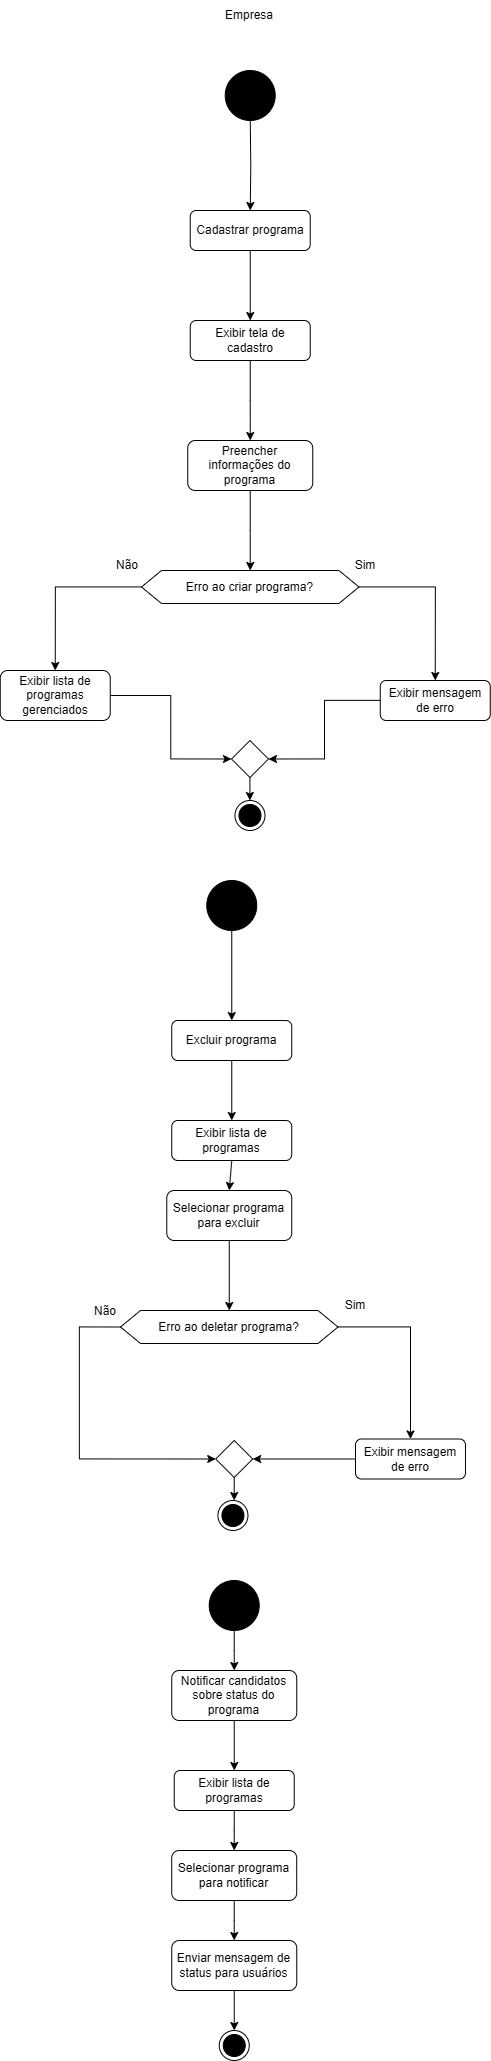

The diagram above was exported from draw.io. Its source (the exported page's mxGraphModel, read from the mxfile embedded in the PNG):
<mxGraphModel dx="5751" dy="1037" grid="1" gridSize="10" guides="1" tooltips="1" connect="1" arrows="1" fold="1" page="1" pageScale="1" pageWidth="827" pageHeight="1169" math="0" shadow="0">
  <root>
    <mxCell id="0" />
    <mxCell id="1" parent="0" />
    <mxCell id="JpH_KQA2ycOH9rXvuSeY-270" value="Empresa" style="text;html=1;align=center;verticalAlign=middle;whiteSpace=wrap;rounded=0;" vertex="1" parent="1">
      <mxGeometry x="-1045.52" y="1580" width="180" height="30" as="geometry" />
    </mxCell>
    <mxCell id="JpH_KQA2ycOH9rXvuSeY-271" value="Não" style="text;html=1;align=center;verticalAlign=middle;whiteSpace=wrap;rounded=0;" vertex="1" parent="1">
      <mxGeometry x="-1130.0000000000002" y="2875.5" width="60" height="30" as="geometry" />
    </mxCell>
    <mxCell id="JpH_KQA2ycOH9rXvuSeY-272" style="edgeStyle=orthogonalEdgeStyle;rounded=0;orthogonalLoop=1;jettySize=auto;html=1;entryX=0.5;entryY=0;entryDx=0;entryDy=0;" edge="1" parent="1" source="JpH_KQA2ycOH9rXvuSeY-299" target="JpH_KQA2ycOH9rXvuSeY-303">
      <mxGeometry relative="1" as="geometry" />
    </mxCell>
    <mxCell id="JpH_KQA2ycOH9rXvuSeY-273" style="edgeStyle=orthogonalEdgeStyle;rounded=0;orthogonalLoop=1;jettySize=auto;html=1;entryX=0.5;entryY=0;entryDx=0;entryDy=0;exitX=0.5;exitY=1;exitDx=0;exitDy=0;" edge="1" parent="1" source="JpH_KQA2ycOH9rXvuSeY-293" target="JpH_KQA2ycOH9rXvuSeY-284">
      <mxGeometry relative="1" as="geometry" />
    </mxCell>
    <mxCell id="JpH_KQA2ycOH9rXvuSeY-274" value="Enviar mensagem de status para usuários" style="rounded=1;whiteSpace=wrap;html=1;fontSize=12;glass=0;strokeWidth=1;shadow=0;" vertex="1" parent="1">
      <mxGeometry x="-1033.7499999999998" y="3520" width="125" height="50" as="geometry" />
    </mxCell>
    <mxCell id="JpH_KQA2ycOH9rXvuSeY-275" value="" style="ellipse;whiteSpace=wrap;html=1;aspect=fixed;fillColor=#000000;fillStyle=solid;" vertex="1" parent="1">
      <mxGeometry x="-996.28" y="3160" width="50" height="50" as="geometry" />
    </mxCell>
    <mxCell id="JpH_KQA2ycOH9rXvuSeY-276" value="Notificar candidatos sobre status do programa" style="rounded=1;whiteSpace=wrap;html=1;fontSize=12;glass=0;strokeWidth=1;shadow=0;" vertex="1" parent="1">
      <mxGeometry x="-1033.75" y="3250" width="125" height="50" as="geometry" />
    </mxCell>
    <mxCell id="JpH_KQA2ycOH9rXvuSeY-277" value="" style="ellipse;html=1;shape=endState;fillColor=#000000;strokeColor=light-dark(#000000, #ff9090);" vertex="1" parent="1">
      <mxGeometry x="-986.25" y="3610" width="30" height="30" as="geometry" />
    </mxCell>
    <mxCell id="JpH_KQA2ycOH9rXvuSeY-278" value="Selecionar programa para notificar" style="rounded=1;whiteSpace=wrap;html=1;fontSize=12;glass=0;strokeWidth=1;shadow=0;" vertex="1" parent="1">
      <mxGeometry x="-1033.78" y="3430" width="125" height="50" as="geometry" />
    </mxCell>
    <mxCell id="JpH_KQA2ycOH9rXvuSeY-279" value="Exibir lista de programas" style="rounded=1;whiteSpace=wrap;html=1;fontSize=12;glass=0;strokeWidth=1;shadow=0;" vertex="1" parent="1">
      <mxGeometry x="-1031.25" y="3350" width="120" height="40" as="geometry" />
    </mxCell>
    <mxCell id="JpH_KQA2ycOH9rXvuSeY-280" value="Exibir lista de programas" style="rounded=1;whiteSpace=wrap;html=1;fontSize=12;glass=0;strokeWidth=1;shadow=0;" vertex="1" parent="1">
      <mxGeometry x="-1033.74" y="2700" width="120" height="40" as="geometry" />
    </mxCell>
    <mxCell id="JpH_KQA2ycOH9rXvuSeY-281" style="edgeStyle=orthogonalEdgeStyle;rounded=0;orthogonalLoop=1;jettySize=auto;html=1;entryX=0.5;entryY=0;entryDx=0;entryDy=0;" edge="1" parent="1" source="JpH_KQA2ycOH9rXvuSeY-314" target="JpH_KQA2ycOH9rXvuSeY-294">
      <mxGeometry relative="1" as="geometry" />
    </mxCell>
    <mxCell id="JpH_KQA2ycOH9rXvuSeY-282" style="edgeStyle=orthogonalEdgeStyle;rounded=0;orthogonalLoop=1;jettySize=auto;html=1;entryX=0.5;entryY=0;entryDx=0;entryDy=0;" edge="1" parent="1" source="JpH_KQA2ycOH9rXvuSeY-275" target="JpH_KQA2ycOH9rXvuSeY-276">
      <mxGeometry relative="1" as="geometry" />
    </mxCell>
    <mxCell id="JpH_KQA2ycOH9rXvuSeY-283" style="edgeStyle=orthogonalEdgeStyle;rounded=0;orthogonalLoop=1;jettySize=auto;html=1;entryX=0.5;entryY=0;entryDx=0;entryDy=0;exitX=0.5;exitY=1;exitDx=0;exitDy=0;" edge="1" parent="1" source="JpH_KQA2ycOH9rXvuSeY-280" target="JpH_KQA2ycOH9rXvuSeY-300">
      <mxGeometry relative="1" as="geometry" />
    </mxCell>
    <mxCell id="JpH_KQA2ycOH9rXvuSeY-284" value="Preencher informações do programa" style="rounded=1;whiteSpace=wrap;html=1;fontSize=12;glass=0;strokeWidth=1;shadow=0;" vertex="1" parent="1">
      <mxGeometry x="-1017.75" y="2020" width="125" height="50" as="geometry" />
    </mxCell>
    <mxCell id="JpH_KQA2ycOH9rXvuSeY-285" style="edgeStyle=orthogonalEdgeStyle;rounded=0;orthogonalLoop=1;jettySize=auto;html=1;entryX=0.5;entryY=0;entryDx=0;entryDy=0;exitX=0.5;exitY=1;exitDx=0;exitDy=0;" edge="1" parent="1" source="JpH_KQA2ycOH9rXvuSeY-279" target="JpH_KQA2ycOH9rXvuSeY-278">
      <mxGeometry relative="1" as="geometry" />
    </mxCell>
    <mxCell id="JpH_KQA2ycOH9rXvuSeY-286" style="edgeStyle=orthogonalEdgeStyle;rounded=0;orthogonalLoop=1;jettySize=auto;html=1;entryX=0.5;entryY=0;entryDx=0;entryDy=0;" edge="1" parent="1" source="JpH_KQA2ycOH9rXvuSeY-306">
      <mxGeometry relative="1" as="geometry">
        <mxPoint x="-955.5199999999995" y="2380.0000000000005" as="targetPoint" />
      </mxGeometry>
    </mxCell>
    <mxCell id="JpH_KQA2ycOH9rXvuSeY-287" style="edgeStyle=orthogonalEdgeStyle;rounded=0;orthogonalLoop=1;jettySize=auto;html=1;entryX=0.5;entryY=0;entryDx=0;entryDy=0;" edge="1" parent="1" source="JpH_KQA2ycOH9rXvuSeY-303" target="JpH_KQA2ycOH9rXvuSeY-280">
      <mxGeometry relative="1" as="geometry" />
    </mxCell>
    <mxCell id="JpH_KQA2ycOH9rXvuSeY-288" value="" style="rhombus;whiteSpace=wrap;html=1;" vertex="1" parent="1">
      <mxGeometry x="-989.7699999999999" y="3020" width="37" height="37" as="geometry" />
    </mxCell>
    <mxCell id="JpH_KQA2ycOH9rXvuSeY-289" style="edgeStyle=orthogonalEdgeStyle;rounded=0;orthogonalLoop=1;jettySize=auto;html=1;entryX=0.5;entryY=0;entryDx=0;entryDy=0;" edge="1" parent="1" source="JpH_KQA2ycOH9rXvuSeY-288">
      <mxGeometry relative="1" as="geometry">
        <mxPoint x="-971.2699999999998" y="3080" as="targetPoint" />
      </mxGeometry>
    </mxCell>
    <mxCell id="JpH_KQA2ycOH9rXvuSeY-290" style="edgeStyle=orthogonalEdgeStyle;rounded=0;orthogonalLoop=1;jettySize=auto;html=1;entryX=0;entryY=0.5;entryDx=0;entryDy=0;" edge="1" parent="1" source="JpH_KQA2ycOH9rXvuSeY-308" target="JpH_KQA2ycOH9rXvuSeY-306">
      <mxGeometry relative="1" as="geometry" />
    </mxCell>
    <mxCell id="JpH_KQA2ycOH9rXvuSeY-291" value="Cadastrar programa" style="rounded=1;whiteSpace=wrap;html=1;fontSize=12;glass=0;strokeWidth=1;shadow=0;" vertex="1" parent="1">
      <mxGeometry x="-1015.28" y="1790" width="120" height="40" as="geometry" />
    </mxCell>
    <mxCell id="JpH_KQA2ycOH9rXvuSeY-292" style="edgeStyle=orthogonalEdgeStyle;rounded=0;orthogonalLoop=1;jettySize=auto;html=1;entryX=1;entryY=0.5;entryDx=0;entryDy=0;" edge="1" parent="1" source="JpH_KQA2ycOH9rXvuSeY-294" target="JpH_KQA2ycOH9rXvuSeY-306">
      <mxGeometry relative="1" as="geometry" />
    </mxCell>
    <mxCell id="JpH_KQA2ycOH9rXvuSeY-293" value="Exibir tela de cadastro" style="rounded=1;whiteSpace=wrap;html=1;fontSize=12;glass=0;strokeWidth=1;shadow=0;" vertex="1" parent="1">
      <mxGeometry x="-1015.27" y="1900" width="120" height="40" as="geometry" />
    </mxCell>
    <mxCell id="JpH_KQA2ycOH9rXvuSeY-294" value="Exibir mensagem de erro" style="rounded=1;whiteSpace=wrap;html=1;" vertex="1" parent="1">
      <mxGeometry x="-825.25" y="2260" width="110" height="40" as="geometry" />
    </mxCell>
    <mxCell id="JpH_KQA2ycOH9rXvuSeY-295" style="edgeStyle=orthogonalEdgeStyle;rounded=0;orthogonalLoop=1;jettySize=auto;html=1;entryX=0.5;entryY=0;entryDx=0;entryDy=0;" edge="1" parent="1" source="JpH_KQA2ycOH9rXvuSeY-284" target="JpH_KQA2ycOH9rXvuSeY-314">
      <mxGeometry relative="1" as="geometry" />
    </mxCell>
    <mxCell id="JpH_KQA2ycOH9rXvuSeY-296" value="" style="ellipse;html=1;shape=endState;fillColor=#000000;strokeColor=light-dark(#000000, #ff9090);" vertex="1" parent="1">
      <mxGeometry x="-970.5199999999999" y="2380" width="30" height="30" as="geometry" />
    </mxCell>
    <mxCell id="JpH_KQA2ycOH9rXvuSeY-297" value="Não" style="text;html=1;align=center;verticalAlign=middle;whiteSpace=wrap;rounded=0;" vertex="1" parent="1">
      <mxGeometry x="-1107.72" y="2130" width="60" height="30" as="geometry" />
    </mxCell>
    <mxCell id="JpH_KQA2ycOH9rXvuSeY-298" style="edgeStyle=orthogonalEdgeStyle;rounded=0;orthogonalLoop=1;jettySize=auto;html=1;entryX=0.5;entryY=0;entryDx=0;entryDy=0;" edge="1" parent="1" target="JpH_KQA2ycOH9rXvuSeY-291">
      <mxGeometry relative="1" as="geometry">
        <mxPoint x="-955.25" y="1700" as="sourcePoint" />
      </mxGeometry>
    </mxCell>
    <mxCell id="JpH_KQA2ycOH9rXvuSeY-299" value="" style="ellipse;whiteSpace=wrap;html=1;aspect=fixed;fillColor=#000000;fillStyle=solid;" vertex="1" parent="1">
      <mxGeometry x="-998.7400000000001" y="2460" width="50" height="50" as="geometry" />
    </mxCell>
    <mxCell id="JpH_KQA2ycOH9rXvuSeY-300" value="Selecionar programa para excluir" style="rounded=1;whiteSpace=wrap;html=1;fontSize=12;glass=0;strokeWidth=1;shadow=0;" vertex="1" parent="1">
      <mxGeometry x="-1038.74" y="2770" width="125" height="50" as="geometry" />
    </mxCell>
    <mxCell id="JpH_KQA2ycOH9rXvuSeY-301" style="edgeStyle=orthogonalEdgeStyle;rounded=0;orthogonalLoop=1;jettySize=auto;html=1;entryX=0.5;entryY=0;entryDx=0;entryDy=0;" edge="1" parent="1" source="JpH_KQA2ycOH9rXvuSeY-300" target="JpH_KQA2ycOH9rXvuSeY-305">
      <mxGeometry relative="1" as="geometry">
        <mxPoint x="-976.3000000000003" y="2870" as="targetPoint" />
      </mxGeometry>
    </mxCell>
    <mxCell id="JpH_KQA2ycOH9rXvuSeY-302" style="edgeStyle=orthogonalEdgeStyle;rounded=0;orthogonalLoop=1;jettySize=auto;html=1;entryX=1;entryY=0.5;entryDx=0;entryDy=0;" edge="1" parent="1" source="JpH_KQA2ycOH9rXvuSeY-315" target="JpH_KQA2ycOH9rXvuSeY-288">
      <mxGeometry relative="1" as="geometry" />
    </mxCell>
    <mxCell id="JpH_KQA2ycOH9rXvuSeY-303" value="Excluir programa" style="rounded=1;whiteSpace=wrap;html=1;fontSize=12;glass=0;strokeWidth=1;shadow=0;" vertex="1" parent="1">
      <mxGeometry x="-1033.74" y="2600" width="120" height="40" as="geometry" />
    </mxCell>
    <mxCell id="JpH_KQA2ycOH9rXvuSeY-304" value="" style="ellipse;whiteSpace=wrap;html=1;aspect=fixed;fillColor=#000000;fillStyle=solid;" vertex="1" parent="1">
      <mxGeometry x="-980.28" y="1650" width="50" height="50" as="geometry" />
    </mxCell>
    <mxCell id="JpH_KQA2ycOH9rXvuSeY-305" value="Erro ao deletar programa?" style="shape=hexagon;perimeter=hexagonPerimeter2;whiteSpace=wrap;html=1;fixedSize=1;" vertex="1" parent="1">
      <mxGeometry x="-1084.9800000000007" y="2890" width="217.47" height="33" as="geometry" />
    </mxCell>
    <mxCell id="JpH_KQA2ycOH9rXvuSeY-306" value="" style="rhombus;whiteSpace=wrap;html=1;" vertex="1" parent="1">
      <mxGeometry x="-974.0199999999998" y="2320" width="37" height="37" as="geometry" />
    </mxCell>
    <mxCell id="JpH_KQA2ycOH9rXvuSeY-307" value="Sim" style="text;html=1;align=center;verticalAlign=middle;whiteSpace=wrap;rounded=0;" vertex="1" parent="1">
      <mxGeometry x="-870.25" y="2130" width="60" height="30" as="geometry" />
    </mxCell>
    <mxCell id="JpH_KQA2ycOH9rXvuSeY-308" value="Exibir lista de programas gerenciados" style="rounded=1;whiteSpace=wrap;html=1;" vertex="1" parent="1">
      <mxGeometry x="-1205.25" y="2250" width="110" height="50" as="geometry" />
    </mxCell>
    <mxCell id="JpH_KQA2ycOH9rXvuSeY-309" style="edgeStyle=orthogonalEdgeStyle;rounded=0;orthogonalLoop=1;jettySize=auto;html=1;entryX=0.5;entryY=0;entryDx=0;entryDy=0;" edge="1" parent="1" source="JpH_KQA2ycOH9rXvuSeY-278" target="JpH_KQA2ycOH9rXvuSeY-274">
      <mxGeometry relative="1" as="geometry" />
    </mxCell>
    <mxCell id="JpH_KQA2ycOH9rXvuSeY-310" style="edgeStyle=orthogonalEdgeStyle;rounded=0;orthogonalLoop=1;jettySize=auto;html=1;entryX=0.5;entryY=0;entryDx=0;entryDy=0;" edge="1" parent="1" source="JpH_KQA2ycOH9rXvuSeY-291" target="JpH_KQA2ycOH9rXvuSeY-293">
      <mxGeometry relative="1" as="geometry" />
    </mxCell>
    <mxCell id="JpH_KQA2ycOH9rXvuSeY-311" value="" style="ellipse;html=1;shape=endState;fillColor=#000000;strokeColor=light-dark(#000000, #ff9090);" vertex="1" parent="1">
      <mxGeometry x="-987.5599999999998" y="3080" width="30" height="30" as="geometry" />
    </mxCell>
    <mxCell id="JpH_KQA2ycOH9rXvuSeY-312" style="edgeStyle=orthogonalEdgeStyle;rounded=0;orthogonalLoop=1;jettySize=auto;html=1;entryX=0.5;entryY=0;entryDx=0;entryDy=0;" edge="1" parent="1" source="JpH_KQA2ycOH9rXvuSeY-305" target="JpH_KQA2ycOH9rXvuSeY-315">
      <mxGeometry relative="1" as="geometry" />
    </mxCell>
    <mxCell id="JpH_KQA2ycOH9rXvuSeY-313" value="Sim" style="text;html=1;align=center;verticalAlign=middle;whiteSpace=wrap;rounded=0;" vertex="1" parent="1">
      <mxGeometry x="-880.0100000000001" y="2870" width="60" height="30" as="geometry" />
    </mxCell>
    <mxCell id="JpH_KQA2ycOH9rXvuSeY-314" value="Erro ao criar programa?" style="shape=hexagon;perimeter=hexagonPerimeter2;whiteSpace=wrap;html=1;fixedSize=1;" vertex="1" parent="1">
      <mxGeometry x="-1064.0100000000004" y="2150" width="217.47" height="33" as="geometry" />
    </mxCell>
    <mxCell id="JpH_KQA2ycOH9rXvuSeY-315" value="Exibir mensagem de erro" style="rounded=1;whiteSpace=wrap;html=1;" vertex="1" parent="1">
      <mxGeometry x="-850.0100000000001" y="3018.5" width="110" height="40" as="geometry" />
    </mxCell>
    <mxCell id="JpH_KQA2ycOH9rXvuSeY-316" style="edgeStyle=orthogonalEdgeStyle;rounded=0;orthogonalLoop=1;jettySize=auto;html=1;entryX=0.5;entryY=0;entryDx=0;entryDy=0;" edge="1" parent="1" source="JpH_KQA2ycOH9rXvuSeY-276" target="JpH_KQA2ycOH9rXvuSeY-279">
      <mxGeometry relative="1" as="geometry" />
    </mxCell>
    <mxCell id="JpH_KQA2ycOH9rXvuSeY-317" style="edgeStyle=orthogonalEdgeStyle;rounded=0;orthogonalLoop=1;jettySize=auto;html=1;entryX=0.5;entryY=0;entryDx=0;entryDy=0;" edge="1" parent="1" source="JpH_KQA2ycOH9rXvuSeY-274" target="JpH_KQA2ycOH9rXvuSeY-277">
      <mxGeometry relative="1" as="geometry" />
    </mxCell>
    <mxCell id="JpH_KQA2ycOH9rXvuSeY-318" style="edgeStyle=orthogonalEdgeStyle;rounded=0;orthogonalLoop=1;jettySize=auto;html=1;entryX=0;entryY=0.5;entryDx=0;entryDy=0;exitX=0;exitY=0.5;exitDx=0;exitDy=0;" edge="1" parent="1" source="JpH_KQA2ycOH9rXvuSeY-305" target="JpH_KQA2ycOH9rXvuSeY-288">
      <mxGeometry relative="1" as="geometry">
        <Array as="points">
          <mxPoint x="-1126.2700000000002" y="2907" />
          <mxPoint x="-1126.2700000000002" y="3039" />
        </Array>
      </mxGeometry>
    </mxCell>
    <mxCell id="JpH_KQA2ycOH9rXvuSeY-319" style="edgeStyle=orthogonalEdgeStyle;rounded=0;orthogonalLoop=1;jettySize=auto;html=1;entryX=0.5;entryY=0;entryDx=0;entryDy=0;" edge="1" parent="1" source="JpH_KQA2ycOH9rXvuSeY-314" target="JpH_KQA2ycOH9rXvuSeY-308">
      <mxGeometry relative="1" as="geometry" />
    </mxCell>
  </root>
</mxGraphModel>